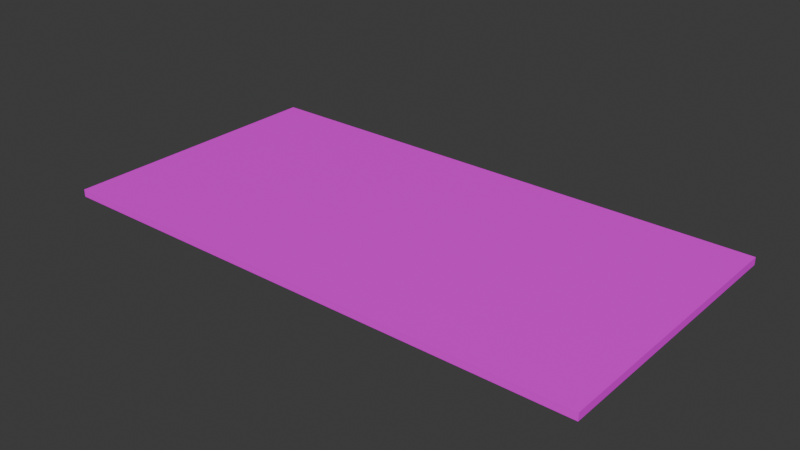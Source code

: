 # Source: floor.blend  (saved by Blender 4.2.66; exported with 4.5.12 LTS)
import bpy
from mathutils import Matrix  # noqa: F401  (used for matrix-valued properties, if any)

bpy.ops.wm.read_factory_settings(use_empty=True)
scene = bpy.context.scene
scene.name = 'Scene'

# ---- collections
col_collection = bpy.data.collections.new('Collection'); scene.collection.children.link(col_collection)

# ---- images (referenced by path relative to the original .blend; pixels are not part of the script)
import os
ASSET_DIR = os.environ.get("B2B_ASSET_DIR", "")  # directory of the original .blend (textures are referenced by path, not embedded)
HERE = os.path.dirname(os.path.abspath(__file__))  # packed textures are extracted next to this script under _unpacked/

def load_image(name, relpath, width, height, colorspace="sRGB"):
    """Load a texture the original file referenced (path relative to the .blend, or extracted next to this script)."""
    p = next((c for c in (os.path.join(HERE, relpath), os.path.join(ASSET_DIR, relpath)) if relpath and os.path.exists(c)), "")
    if p:
        img = bpy.data.images.load(p, check_existing=True)
        img.name = name
    else:  # same state as the original file: an image datablock whose file is absent (Cycles renders it pink)
        img = bpy.data.images.new(name, width, height)
        img.source = "FILE"
        img.filepath = "//" + (relpath or name)
    img.colorspace_settings.name = colorspace
    return img
img_old_wood_floor_diff_2k_jpg = load_image('old_wood_floor_diff_2k.jpg', 'Unreal Engine/CCME0150/Content/CCME0150/Mat/Textures/Floor/old_wood_floor_2k/textures/old_wood_floor_diff_2k.jpg', 1024, 1024, 'sRGB')

# ---- materials (node trees are filled in below, after node groups)
mat_floor12 = bpy.data.materials.new('floor12')
mat_floor12.diffuse_color = (0.3265, 0.1654, 0.02596, 1.0)
mat_floor12.roughness = 0.5

# ---- material node trees
mat_floor12.use_nodes = True; mat_floor12.node_tree.nodes.clear()
_N = mat_floor12.node_tree.nodes; _L = mat_floor12.node_tree.links
n0 = _N.new('ShaderNodeBsdfPrincipled'); n0.name = 'Principled BSDF'; n0.location = (10, 300)
n1 = _N.new('ShaderNodeOutputMaterial'); n1.name = 'Material Output'; n1.location = (300, 300)
n2 = _N.new('ShaderNodeNormalMap'); n2.name = 'Normal Map'; n2.location = (-300, -300)
n2.label = 'Normal/Map'
n2.inputs[0].default_value = 0.0
n3 = _N.new('ShaderNodeTexImage'); n3.name = 'Image Texture'; n3.location = (-280, 271)
n3.image = img_old_wood_floor_diff_2k_jpg
_L.new(n0.outputs[0], n1.inputs[0])
_L.new(n2.outputs[0], n0.inputs[5])
_L.new(n3.outputs[0], n0.inputs[0])
n1.is_active_output = True

# ---- world
world_world = bpy.data.worlds.new('World'); scene.world = world_world
world_world.use_nodes = True; world_world.node_tree.nodes.clear()
_N = world_world.node_tree.nodes; _L = world_world.node_tree.links
n0 = _N.new('ShaderNodeOutputWorld'); n0.name = 'World Output'; n0.location = (300, 300)
n1 = _N.new('ShaderNodeBackground'); n1.name = 'Background'; n1.location = (10, 300)
n1.inputs[0].default_value = (0.05088, 0.05088, 0.05088, 1.0)
_L.new(n1.outputs[0], n0.inputs[0])
n0.is_active_output = True
world_world.color = (0.05088, 0.05088, 0.05088)
world_world.sun_shadow_jitter_overblur = 0.0

# ---- meshes
me_cube_001 = bpy.data.meshes.new('Cube.001')
me_cube_001.from_pydata([(636.0, -1029.0, 4.55), (636.0, -1029.0, -4.55), (-636.0, -1029.0, 4.55), (-636.0, -1029.0, -4.55), (636.0, 1029.0, 4.55), (636.0, 1029.0, -4.55), (-636.0, 1029.0, 4.55), (-636.0, 1029.0, -4.55)], [], [(0, 4, 6, 2), (3, 2, 6, 7), (7, 6, 4, 5), (5, 1, 3, 7), (1, 0, 2, 3), (5, 4, 0, 1)])
me_cube_001.polygons.foreach_set('use_smooth', [True] * 6)
_k = set([(0, 1), (0, 2), (0, 4), (1, 3), (1, 5), (2, 3), (2, 6), (3, 7), (4, 5), (4, 6), (5, 7), (6, 7)])
me_cube_001.attributes.new('sharp_edge', 'BOOLEAN', 'EDGE').data.foreach_set('value', [ (min(e.vertices), max(e.vertices)) in _k for e in me_cube_001.edges])
_uv = me_cube_001.uv_layers.new(name='UVMap')
_uv.uv.foreach_set('vector', [0.4995, -1.066, 0.4995, 1.876, -1.319, 1.876, -1.319, -1.066, -1.332, -1.066, -1.319, -1.066, -1.319, 1.876, -1.332, 1.876, -1.319, 1.889, -1.319, 1.876, 0.4995, 1.876, 0.4995, 1.889, 2.332, -1.079, 2.332, 1.863, 0.5135, 1.863, 0.5135, -1.079, 0.4995, -1.079, 0.4995, -1.066, -1.319, -1.066, -1.319, -1.079, 0.5125, 1.876, 0.4995, 1.876, 0.4995, -1.066, 0.5125, -1.066])
me_cube_001.materials.append(mat_floor12)
me_cube_001.update()
me_cube_001.normals_split_custom_set([tuple(v) for v in zip(*[iter([0.0, 0.0, 1.0, 0.0, 0.0, 1.0, 0.0, 0.0, 1.0, 0.0, 0.0, 1.0, -1.0, 0.0, 0.0, -1.0, 0.0, 0.0, -1.0, 0.0, 0.0, -1.0, 0.0, 0.0, 0.0, 1.0, 0.0, 0.0, 1.0, 0.0, 0.0, 1.0, 0.0, 0.0, 1.0, 0.0, 0.0, 0.0, -1.0, 0.0, 0.0, -1.0, 0.0, 0.0, -1.0, 0.0, 0.0, -1.0, 0.0, -1.0, 0.0, 0.0, -1.0, 0.0, 0.0, -1.0, 0.0, 0.0, -1.0, 0.0, 1.0, 0.0, 0.0, 1.0, 0.0, 0.0, 1.0, 0.0, 0.0, 1.0, 0.0, 0.0])] * 3)])

# ---- objects
ob_floor = bpy.data.objects.new('floor', me_cube_001)

# ---- transforms, parenting, visibility, modifiers, constraints
ob_floor.location = (0.0, 1.446, -0.1401)
ob_floor.rotation_euler = (0.0, -0.0, 1.571)
ob_floor.scale = (0.008332, 0.01, 0.03118)
ob_floor.color = (0.8, 0.8, 0.8, 1.0)

# ---- collection membership
col_collection.objects.link(ob_floor)

# ---- scene / render settings (as saved in the file)
scene.frame_start = 1; scene.frame_end = 250; scene.frame_set(1)
scene.render.engine = 'BLENDER_EEVEE_NEXT'
bpy.context.view_layer.update()

# ---- added for rendering (the .blend has no active camera and no usable light): camera, sun
cam_auto = bpy.data.cameras.new('AutoCamera')
cam_auto.lens = 50.0
cam_auto.sensor_width = 36.0
cam_auto.clip_end = 1000.0
ob_auto_camera = bpy.data.objects.new('AutoCamera', cam_auto)
scene.collection.objects.link(ob_auto_camera)
ob_auto_camera.location = (21.4167, -24.2539, 16.9932)
ob_auto_camera.rotation_euler = (1.09748, -7.21219e-08, 0.694738)
scene.camera = ob_auto_camera
light_auto_sun = bpy.data.lights.new('AutoSun', 'SUN')
light_auto_sun.energy = 3.0
light_auto_sun.angle = 0.0523599
ob_auto_sun = bpy.data.objects.new('AutoSun', light_auto_sun)
scene.collection.objects.link(ob_auto_sun)
ob_auto_sun.rotation_euler = (0.872665, 0.174533, 0.523599)
bpy.context.view_layer.update()
